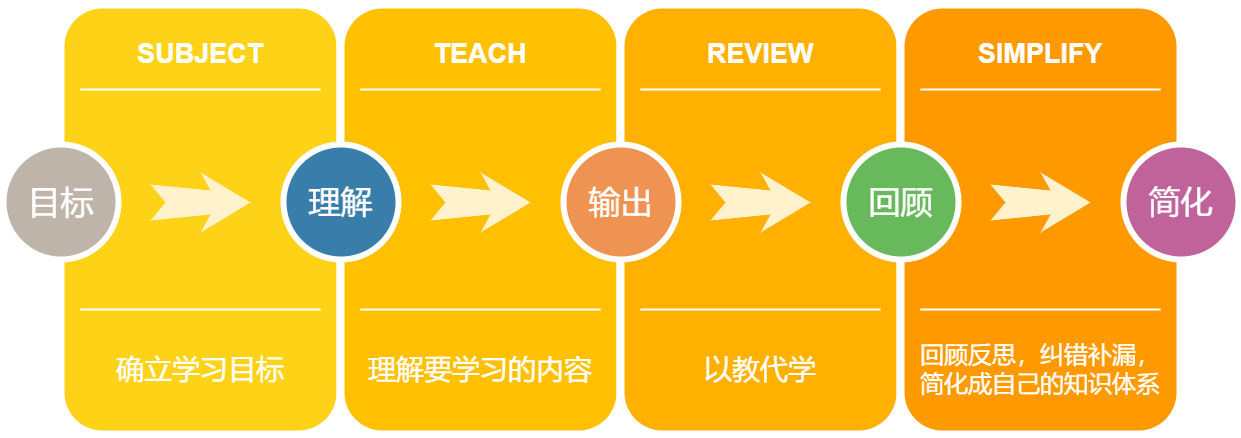

The diagram above was exported from draw.io. Its source (the exported page's mxGraphModel, read from the mxfile embedded in the PNG):
<mxGraphModel dx="1050" dy="493" grid="1" gridSize="10" guides="1" tooltips="1" connect="1" arrows="1" fold="1" page="1" pageScale="1.5" pageWidth="1169" pageHeight="826" background="none" math="0" shadow="0">
  <root>
    <mxCell id="0" />
    <mxCell id="1" parent="0" />
    <mxCell id="60da8b9f42644d3a-2" value="" style="whiteSpace=wrap;html=1;rounded=1;shadow=0;strokeWidth=8;fontSize=20;align=center;fillColor=#FED217;strokeColor=#FFFFFF;" parent="1" vertex="1">
      <mxGeometry x="316" y="405" width="280" height="430" as="geometry" />
    </mxCell>
    <mxCell id="60da8b9f42644d3a-3" value="SUBJECT" style="text;html=1;strokeColor=none;fillColor=none;align=center;verticalAlign=middle;whiteSpace=wrap;rounded=0;shadow=0;fontSize=27;fontColor=#FFFFFF;fontStyle=1" parent="1" vertex="1">
      <mxGeometry x="316" y="425" width="280" height="60" as="geometry" />
    </mxCell>
    <mxCell id="60da8b9f42644d3a-4" value="&lt;font style=&quot;font-size: 28px;&quot;&gt;确立学习目标&lt;/font&gt;" style="text;html=1;strokeColor=none;fillColor=none;align=center;verticalAlign=middle;whiteSpace=wrap;rounded=0;shadow=0;fontSize=14;fontColor=#FFFFFF;" parent="1" vertex="1">
      <mxGeometry x="316" y="725" width="280" height="90" as="geometry" />
    </mxCell>
    <mxCell id="60da8b9f42644d3a-6" value="" style="line;strokeWidth=2;html=1;rounded=0;shadow=0;fontSize=27;align=center;fillColor=none;strokeColor=#FFFFFF;" parent="1" vertex="1">
      <mxGeometry x="336" y="485" width="240" height="10" as="geometry" />
    </mxCell>
    <mxCell id="60da8b9f42644d3a-7" value="" style="line;strokeWidth=2;html=1;rounded=0;shadow=0;fontSize=27;align=center;fillColor=none;strokeColor=#FFFFFF;" parent="1" vertex="1">
      <mxGeometry x="336" y="705" width="240" height="10" as="geometry" />
    </mxCell>
    <mxCell id="60da8b9f42644d3a-8" value="&lt;font style=&quot;font-size: 33px;&quot;&gt;目标&lt;/font&gt;" style="ellipse;whiteSpace=wrap;html=1;rounded=0;shadow=0;strokeWidth=6;fontSize=14;align=center;fillColor=#BFB4A9;strokeColor=#FFFFFF;fontColor=#FFFFFF;" parent="1" vertex="1">
      <mxGeometry x="259" y="545" width="115" height="115" as="geometry" />
    </mxCell>
    <mxCell id="60da8b9f42644d3a-9" value="" style="html=1;shadow=0;dashed=0;align=center;verticalAlign=middle;shape=mxgraph.arrows2.stylisedArrow;dy=0.6;dx=40;notch=15;feather=0.4;rounded=0;strokeWidth=1;fontSize=27;strokeColor=none;fillColor=#fff2cc;" parent="1" vertex="1">
      <mxGeometry x="406" y="573" width="100" height="60" as="geometry" />
    </mxCell>
    <mxCell id="60da8b9f42644d3a-17" value="" style="whiteSpace=wrap;html=1;rounded=1;shadow=0;strokeWidth=8;fontSize=20;align=center;fillColor=#FFC001;strokeColor=#FFFFFF;" parent="1" vertex="1">
      <mxGeometry x="596" y="405" width="280" height="430" as="geometry" />
    </mxCell>
    <mxCell id="60da8b9f42644d3a-18" value="TEACH" style="text;html=1;strokeColor=none;fillColor=none;align=center;verticalAlign=middle;whiteSpace=wrap;rounded=0;shadow=0;fontSize=27;fontColor=#FFFFFF;fontStyle=1" parent="1" vertex="1">
      <mxGeometry x="596" y="425" width="280" height="60" as="geometry" />
    </mxCell>
    <mxCell id="60da8b9f42644d3a-19" value="&lt;font style=&quot;font-size: 28px;&quot;&gt;理解要学习的内容&lt;/font&gt;" style="text;html=1;strokeColor=none;fillColor=none;align=center;verticalAlign=middle;whiteSpace=wrap;rounded=0;shadow=0;fontSize=14;fontColor=#FFFFFF;" parent="1" vertex="1">
      <mxGeometry x="596" y="725" width="280" height="90" as="geometry" />
    </mxCell>
    <mxCell id="60da8b9f42644d3a-20" value="" style="line;strokeWidth=2;html=1;rounded=0;shadow=0;fontSize=27;align=center;fillColor=none;strokeColor=#FFFFFF;" parent="1" vertex="1">
      <mxGeometry x="616" y="485" width="240" height="10" as="geometry" />
    </mxCell>
    <mxCell id="60da8b9f42644d3a-21" value="" style="line;strokeWidth=2;html=1;rounded=0;shadow=0;fontSize=27;align=center;fillColor=none;strokeColor=#FFFFFF;" parent="1" vertex="1">
      <mxGeometry x="616" y="705" width="240" height="10" as="geometry" />
    </mxCell>
    <mxCell id="60da8b9f42644d3a-22" value="&lt;font style=&quot;font-size: 32px;&quot;&gt;理解&lt;/font&gt;" style="ellipse;whiteSpace=wrap;html=1;rounded=0;shadow=0;strokeWidth=6;fontSize=14;align=center;fillColor=#397DAA;strokeColor=#FFFFFF;fontColor=#FFFFFF;" parent="1" vertex="1">
      <mxGeometry x="539" y="545" width="115" height="115" as="geometry" />
    </mxCell>
    <mxCell id="60da8b9f42644d3a-23" value="" style="html=1;shadow=0;dashed=0;align=center;verticalAlign=middle;shape=mxgraph.arrows2.stylisedArrow;dy=0.6;dx=40;notch=15;feather=0.4;rounded=0;strokeWidth=1;fontSize=27;strokeColor=none;fillColor=#fff2cc;" parent="1" vertex="1">
      <mxGeometry x="686" y="573" width="100" height="60" as="geometry" />
    </mxCell>
    <mxCell id="60da8b9f42644d3a-24" value="" style="whiteSpace=wrap;html=1;rounded=1;shadow=0;strokeWidth=8;fontSize=20;align=center;fillColor=#FFB001;strokeColor=#FFFFFF;" parent="1" vertex="1">
      <mxGeometry x="876" y="405" width="280" height="430" as="geometry" />
    </mxCell>
    <mxCell id="60da8b9f42644d3a-25" value="REVIEW" style="text;html=1;strokeColor=none;fillColor=none;align=center;verticalAlign=middle;whiteSpace=wrap;rounded=0;shadow=0;fontSize=27;fontColor=#FFFFFF;fontStyle=1" parent="1" vertex="1">
      <mxGeometry x="876" y="425" width="280" height="60" as="geometry" />
    </mxCell>
    <mxCell id="60da8b9f42644d3a-26" value="&lt;font style=&quot;font-size: 28px;&quot;&gt;以教代学&lt;/font&gt;" style="text;html=1;strokeColor=none;fillColor=none;align=center;verticalAlign=middle;whiteSpace=wrap;rounded=0;shadow=0;fontSize=14;fontColor=#FFFFFF;" parent="1" vertex="1">
      <mxGeometry x="876" y="725" width="280" height="90" as="geometry" />
    </mxCell>
    <mxCell id="60da8b9f42644d3a-27" value="" style="line;strokeWidth=2;html=1;rounded=0;shadow=0;fontSize=27;align=center;fillColor=none;strokeColor=#FFFFFF;" parent="1" vertex="1">
      <mxGeometry x="896" y="485" width="240" height="10" as="geometry" />
    </mxCell>
    <mxCell id="60da8b9f42644d3a-28" value="" style="line;strokeWidth=2;html=1;rounded=0;shadow=0;fontSize=27;align=center;fillColor=none;strokeColor=#FFFFFF;" parent="1" vertex="1">
      <mxGeometry x="896" y="705" width="240" height="10" as="geometry" />
    </mxCell>
    <mxCell id="60da8b9f42644d3a-29" value="&lt;font style=&quot;font-size: 32px;&quot;&gt;输出&lt;/font&gt;" style="ellipse;whiteSpace=wrap;html=1;rounded=0;shadow=0;strokeWidth=6;fontSize=14;align=center;fillColor=#EF9353;strokeColor=#FFFFFF;fontColor=#FFFFFF;" parent="1" vertex="1">
      <mxGeometry x="819" y="545" width="115" height="115" as="geometry" />
    </mxCell>
    <mxCell id="60da8b9f42644d3a-30" value="" style="html=1;shadow=0;dashed=0;align=center;verticalAlign=middle;shape=mxgraph.arrows2.stylisedArrow;dy=0.6;dx=40;notch=15;feather=0.4;rounded=0;strokeWidth=1;fontSize=27;strokeColor=none;fillColor=#fff2cc;" parent="1" vertex="1">
      <mxGeometry x="966" y="573" width="100" height="60" as="geometry" />
    </mxCell>
    <mxCell id="60da8b9f42644d3a-31" value="" style="whiteSpace=wrap;html=1;rounded=1;shadow=0;strokeWidth=8;fontSize=20;align=center;fillColor=#FE9900;strokeColor=#FFFFFF;" parent="1" vertex="1">
      <mxGeometry x="1156" y="405" width="280" height="430" as="geometry" />
    </mxCell>
    <mxCell id="60da8b9f42644d3a-32" value="SIMPLIFY" style="text;html=1;strokeColor=none;fillColor=none;align=center;verticalAlign=middle;whiteSpace=wrap;rounded=0;shadow=0;fontSize=27;fontColor=#FFFFFF;fontStyle=1" parent="1" vertex="1">
      <mxGeometry x="1156" y="425" width="280" height="60" as="geometry" />
    </mxCell>
    <mxCell id="60da8b9f42644d3a-33" value="&lt;font style=&quot;font-size: 24px;&quot;&gt;回顾反思，纠错补漏，&lt;br&gt;简化成自己的知识体系&lt;/font&gt;" style="text;html=1;strokeColor=none;fillColor=none;align=center;verticalAlign=middle;whiteSpace=wrap;rounded=0;shadow=0;fontSize=14;fontColor=#FFFFFF;" parent="1" vertex="1">
      <mxGeometry x="1156" y="725" width="280" height="90" as="geometry" />
    </mxCell>
    <mxCell id="60da8b9f42644d3a-34" value="" style="line;strokeWidth=2;html=1;rounded=0;shadow=0;fontSize=27;align=center;fillColor=none;strokeColor=#FFFFFF;" parent="1" vertex="1">
      <mxGeometry x="1176" y="485" width="240" height="10" as="geometry" />
    </mxCell>
    <mxCell id="60da8b9f42644d3a-35" value="" style="line;strokeWidth=2;html=1;rounded=0;shadow=0;fontSize=27;align=center;fillColor=none;strokeColor=#FFFFFF;" parent="1" vertex="1">
      <mxGeometry x="1176" y="705" width="240" height="10" as="geometry" />
    </mxCell>
    <mxCell id="60da8b9f42644d3a-36" value="&lt;font style=&quot;font-size: 32px;&quot;&gt;回顾&lt;/font&gt;" style="ellipse;whiteSpace=wrap;html=1;rounded=0;shadow=0;strokeWidth=6;fontSize=14;align=center;fillColor=#68B85C;strokeColor=#FFFFFF;fontColor=#FFFFFF;" parent="1" vertex="1">
      <mxGeometry x="1099" y="545" width="115" height="115" as="geometry" />
    </mxCell>
    <mxCell id="60da8b9f42644d3a-37" value="" style="html=1;shadow=0;dashed=0;align=center;verticalAlign=middle;shape=mxgraph.arrows2.stylisedArrow;dy=0.6;dx=40;notch=15;feather=0.4;rounded=0;strokeWidth=1;fontSize=27;strokeColor=none;fillColor=#fff2cc;" parent="1" vertex="1">
      <mxGeometry x="1246" y="573" width="100" height="60" as="geometry" />
    </mxCell>
    <mxCell id="60da8b9f42644d3a-38" value="&lt;font style=&quot;font-size: 32px;&quot;&gt;简化&lt;/font&gt;" style="ellipse;whiteSpace=wrap;html=1;rounded=0;shadow=0;strokeWidth=6;fontSize=14;align=center;fillColor=#BF639A;strokeColor=#FFFFFF;fontColor=#FFFFFF;" parent="1" vertex="1">
      <mxGeometry x="1379" y="545" width="115" height="115" as="geometry" />
    </mxCell>
  </root>
</mxGraphModel>